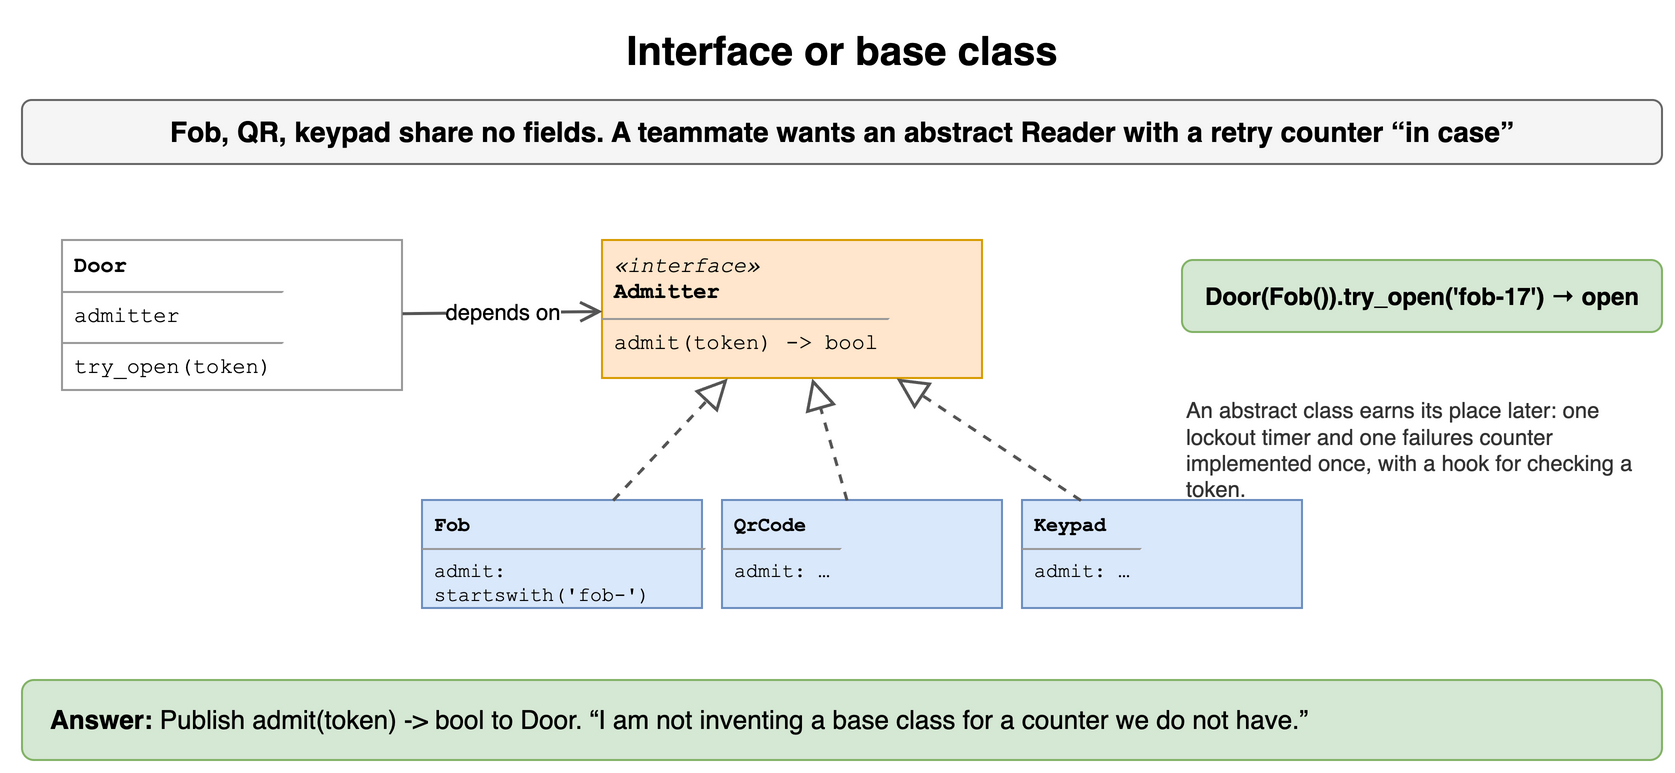

The diagram above was exported from draw.io. Its source (the exported page's mxGraphModel, read from the mxfile embedded in the PNG):
<mxGraphModel dx="900" dy="396" grid="1" gridSize="10" guides="1" tooltips="1" connect="1" arrows="1" fold="1" page="1" pageScale="1" pageWidth="900" pageHeight="396" math="0" shadow="0">
  <root>
    <mxCell id="0" />
    <mxCell id="1" parent="0" />
    <mxCell id="d91" value="Interface or base class" style="text;html=1;align=center;verticalAlign=middle;whiteSpace=wrap;fontSize=20;fontStyle=1;" vertex="1" parent="1">
      <mxGeometry x="40" y="10" width="820" height="30" as="geometry" />
    </mxCell>
    <mxCell id="d92" value="Fob, QR, keypad share no fields. A teammate wants an abstract Reader with a retry counter “in case”" style="rounded=1;whiteSpace=wrap;html=1;fillColor=#f5f5f5;strokeColor=#666666;fontStyle=1;fontSize=14;" vertex="1" parent="1">
      <mxGeometry x="40" y="50" width="820" height="32" as="geometry" />
    </mxCell>
    <mxCell id="d93" value="&lt;div style=&quot;margin:2px 6px&quot;&gt;&lt;b&gt;Door&lt;/b&gt;&lt;/div&gt;&lt;hr size=&quot;1&quot;&gt;&lt;div style=&quot;margin:2px 6px&quot;&gt;admitter&lt;/div&gt;&lt;hr size=&quot;1&quot;&gt;&lt;div style=&quot;margin:2px 6px&quot;&gt;try_open(token)&lt;/div&gt;" style="rounded=0;whiteSpace=wrap;html=1;align=left;verticalAlign=top;spacing=0;fontFamily=Courier New;fontSize=11;fillColor=#ffffff;strokeColor=#999999;" vertex="1" parent="1">
      <mxGeometry x="60" y="120" width="170" height="75" as="geometry" />
    </mxCell>
    <mxCell id="d94" value="&lt;div style=&quot;margin:2px 6px&quot;&gt;&lt;i&gt;«interface»&lt;/i&gt;&lt;br&gt;&lt;b&gt;Admitter&lt;/b&gt;&lt;/div&gt;&lt;hr size=&quot;1&quot;&gt;&lt;div style=&quot;margin:2px 6px&quot;&gt;admit(token) -&amp;gt; bool&lt;/div&gt;" style="rounded=0;whiteSpace=wrap;html=1;align=left;verticalAlign=top;spacing=0;fontFamily=Courier New;fontSize=11;fillColor=#ffe6cc;strokeColor=#d79b00;" vertex="1" parent="1">
      <mxGeometry x="330" y="120" width="190" height="69" as="geometry" />
    </mxCell>
    <mxCell id="d95" value="depends on" style="endArrow=open;endSize=8;html=1;strokeWidth=1.5;strokeColor=#555555;fontSize=11;labelBackgroundColor=#ffffff;" edge="1" parent="1" source="d93" target="d94">
      <mxGeometry relative="1" as="geometry" />
    </mxCell>
    <mxCell id="d96" value="&lt;div style=&quot;margin:2px 6px&quot;&gt;&lt;b&gt;Fob&lt;/b&gt;&lt;/div&gt;&lt;hr size=&quot;1&quot;&gt;&lt;div style=&quot;margin:2px 6px&quot;&gt;admit: startswith(&amp;#x27;fob-&amp;#x27;)&lt;/div&gt;" style="rounded=0;whiteSpace=wrap;html=1;align=left;verticalAlign=top;spacing=0;fontFamily=Courier New;fontSize=10;fillColor=#dae8fc;strokeColor=#6c8ebf;" vertex="1" parent="1">
      <mxGeometry x="240" y="250" width="140" height="54" as="geometry" />
    </mxCell>
    <mxCell id="d97" value="" style="endArrow=block;endFill=0;endSize=12;html=1;strokeWidth=1.5;strokeColor=#555555;dashed=1;" edge="1" parent="1" source="d96" target="d94">
      <mxGeometry relative="1" as="geometry" />
    </mxCell>
    <mxCell id="d98" value="&lt;div style=&quot;margin:2px 6px&quot;&gt;&lt;b&gt;QrCode&lt;/b&gt;&lt;/div&gt;&lt;hr size=&quot;1&quot;&gt;&lt;div style=&quot;margin:2px 6px&quot;&gt;admit: …&lt;/div&gt;" style="rounded=0;whiteSpace=wrap;html=1;align=left;verticalAlign=top;spacing=0;fontFamily=Courier New;fontSize=10;fillColor=#dae8fc;strokeColor=#6c8ebf;" vertex="1" parent="1">
      <mxGeometry x="390" y="250" width="140" height="54" as="geometry" />
    </mxCell>
    <mxCell id="d99" value="" style="endArrow=block;endFill=0;endSize=12;html=1;strokeWidth=1.5;strokeColor=#555555;dashed=1;" edge="1" parent="1" source="d98" target="d94">
      <mxGeometry relative="1" as="geometry" />
    </mxCell>
    <mxCell id="d910" value="&lt;div style=&quot;margin:2px 6px&quot;&gt;&lt;b&gt;Keypad&lt;/b&gt;&lt;/div&gt;&lt;hr size=&quot;1&quot;&gt;&lt;div style=&quot;margin:2px 6px&quot;&gt;admit: …&lt;/div&gt;" style="rounded=0;whiteSpace=wrap;html=1;align=left;verticalAlign=top;spacing=0;fontFamily=Courier New;fontSize=10;fillColor=#dae8fc;strokeColor=#6c8ebf;" vertex="1" parent="1">
      <mxGeometry x="540" y="250" width="140" height="54" as="geometry" />
    </mxCell>
    <mxCell id="d911" value="" style="endArrow=block;endFill=0;endSize=12;html=1;strokeWidth=1.5;strokeColor=#555555;dashed=1;" edge="1" parent="1" source="d910" target="d94">
      <mxGeometry relative="1" as="geometry" />
    </mxCell>
    <mxCell id="d912" value="Door(Fob()).try_open('fob-17') → open" style="rounded=1;whiteSpace=wrap;html=1;fillColor=#d5e8d4;strokeColor=#82b366;fontSize=12;align=center;fontStyle=1;" vertex="1" parent="1">
      <mxGeometry x="620" y="130" width="240" height="36" as="geometry" />
    </mxCell>
    <mxCell id="d913" value="An abstract class earns its place later: one lockout timer and one failures counter implemented once, with a hook for checking a token." style="text;html=1;whiteSpace=wrap;fontSize=11;align=left;verticalAlign=middle;fontSize=11;fontColor=#333333;" vertex="1" parent="1">
      <mxGeometry x="620" y="180" width="240" height="90" as="geometry" />
    </mxCell>
    <mxCell id="d914" value="&lt;b&gt;Answer:&lt;/b&gt; Publish admit(token) -&gt; bool to Door. “I am not inventing a base class for a counter we do not have.”" style="rounded=1;whiteSpace=wrap;html=1;fillColor=#d5e8d4;strokeColor=#82b366;fontSize=13;align=left;spacingLeft=12;" vertex="1" parent="1">
      <mxGeometry x="40" y="340" width="820" height="40" as="geometry" />
    </mxCell>
  </root>
</mxGraphModel>